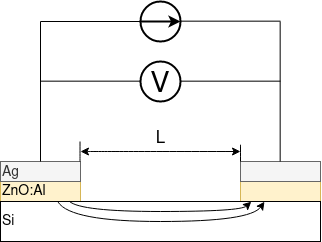

The diagram above was exported from draw.io. Its source (the exported page's mxGraphModel, read from the mxfile embedded in the PNG):
<mxGraphModel dx="931" dy="517" grid="1" gridSize="10" guides="1" tooltips="1" connect="1" arrows="1" fold="1" page="1" pageScale="1" pageWidth="1169" pageHeight="827" math="0" shadow="0">
  <root>
    <mxCell id="0" />
    <mxCell id="1" parent="0" />
    <mxCell id="jQCG2VXPQmME5ZeQGjBP-2" value="&lt;div style=&quot;font-size: 14px;&quot; align=&quot;left&quot;&gt;&lt;font style=&quot;font-size: 14px;&quot;&gt;ZnO:Al&lt;/font&gt;&lt;/div&gt;" style="rounded=0;whiteSpace=wrap;html=1;labelBackgroundColor=none;fontSize=14;strokeWidth=1;fillColor=#fff2cc;strokeColor=#d6b656;align=left;verticalAlign=middle;" parent="1" vertex="1">
      <mxGeometry x="240" y="300" width="80" height="20" as="geometry" />
    </mxCell>
    <mxCell id="jQCG2VXPQmME5ZeQGjBP-3" value="" style="rounded=0;whiteSpace=wrap;html=1;labelBackgroundColor=none;fontSize=17;strokeWidth=1;fillColor=#fff2cc;strokeColor=#d6b656;" parent="1" vertex="1">
      <mxGeometry x="480" y="300" width="80" height="20" as="geometry" />
    </mxCell>
    <mxCell id="jQCG2VXPQmME5ZeQGjBP-5" value="" style="rounded=0;whiteSpace=wrap;html=1;labelBackgroundColor=none;fontSize=17;strokeWidth=1;fillColor=#f5f5f5;strokeColor=#666666;fontColor=#333333;" parent="1" vertex="1">
      <mxGeometry x="480" y="280" width="80" height="20" as="geometry" />
    </mxCell>
    <mxCell id="jQCG2VXPQmME5ZeQGjBP-6" value="&lt;div align=&quot;left&quot;&gt;&lt;font style=&quot;font-size: 14px&quot;&gt;Ag&lt;/font&gt;&lt;/div&gt;" style="rounded=0;whiteSpace=wrap;html=1;labelBackgroundColor=none;fontSize=17;strokeWidth=1;fillColor=#f5f5f5;strokeColor=#666666;fontColor=#333333;align=left;" parent="1" vertex="1">
      <mxGeometry x="240" y="280" width="80" height="20" as="geometry" />
    </mxCell>
    <mxCell id="jQCG2VXPQmME5ZeQGjBP-7" value="L" style="endArrow=classic;startArrow=classic;html=1;fontSize=17;strokeWidth=1;curved=1;verticalAlign=bottom;" parent="1" edge="1">
      <mxGeometry width="50" height="50" relative="1" as="geometry">
        <mxPoint x="320" y="270" as="sourcePoint" />
        <mxPoint x="480" y="270" as="targetPoint" />
      </mxGeometry>
    </mxCell>
    <mxCell id="jQCG2VXPQmME5ZeQGjBP-8" value="" style="endArrow=none;html=1;fontSize=17;strokeWidth=1;curved=1;" parent="1" edge="1">
      <mxGeometry width="50" height="50" relative="1" as="geometry">
        <mxPoint x="319.52" y="280" as="sourcePoint" />
        <mxPoint x="319.52" y="260" as="targetPoint" />
      </mxGeometry>
    </mxCell>
    <mxCell id="jQCG2VXPQmME5ZeQGjBP-9" value="" style="endArrow=none;html=1;fontSize=17;strokeWidth=1;curved=1;" parent="1" edge="1">
      <mxGeometry width="50" height="50" relative="1" as="geometry">
        <mxPoint x="480" y="280" as="sourcePoint" />
        <mxPoint x="480" y="270" as="targetPoint" />
        <Array as="points">
          <mxPoint x="480" y="270" />
          <mxPoint x="480" y="260" />
        </Array>
      </mxGeometry>
    </mxCell>
    <mxCell id="jQCG2VXPQmME5ZeQGjBP-1" value="&lt;font style=&quot;font-size: 14px;&quot;&gt;Si&lt;/font&gt;" style="rounded=0;whiteSpace=wrap;html=1;labelBackgroundColor=none;fontSize=14;strokeWidth=1;align=left;labelPosition=center;verticalLabelPosition=middle;verticalAlign=middle;" parent="1" vertex="1">
      <mxGeometry x="240" y="320" width="320" height="40" as="geometry" />
    </mxCell>
    <mxCell id="jQCG2VXPQmME5ZeQGjBP-10" value="" style="curved=1;endArrow=classic;html=1;fontSize=17;strokeWidth=1;entryX=0.135;entryY=1.01;entryDx=0;entryDy=0;entryPerimeter=0;exitX=0.215;exitY=-0.005;exitDx=0;exitDy=0;exitPerimeter=0;" parent="1" source="jQCG2VXPQmME5ZeQGjBP-1" target="jQCG2VXPQmME5ZeQGjBP-3" edge="1">
      <mxGeometry width="50" height="50" relative="1" as="geometry">
        <mxPoint x="340" y="390" as="sourcePoint" />
        <mxPoint x="510" y="350" as="targetPoint" />
        <Array as="points">
          <mxPoint x="320" y="330" />
          <mxPoint x="480" y="330" />
        </Array>
      </mxGeometry>
    </mxCell>
    <mxCell id="jQCG2VXPQmME5ZeQGjBP-11" value="" style="curved=1;endArrow=classic;html=1;fontSize=17;strokeWidth=1;entryX=0.825;entryY=0.005;entryDx=0;entryDy=0;entryPerimeter=0;exitX=0.18;exitY=0.015;exitDx=0;exitDy=0;exitPerimeter=0;" parent="1" source="jQCG2VXPQmME5ZeQGjBP-1" target="jQCG2VXPQmME5ZeQGjBP-1" edge="1">
      <mxGeometry width="50" height="50" relative="1" as="geometry">
        <mxPoint x="308.99999999999994" y="329.79999999999995" as="sourcePoint" />
        <mxPoint x="490.99999999999994" y="330.20000000000005" as="targetPoint" />
        <Array as="points">
          <mxPoint x="310" y="340" />
          <mxPoint x="490" y="340" />
        </Array>
      </mxGeometry>
    </mxCell>
    <mxCell id="SdziFEINzUgDtChdP1lS-1" value="" style="ellipse;whiteSpace=wrap;html=1;aspect=fixed;labelBackgroundColor=none;fontSize=17;strokeWidth=2;rotation=90;" vertex="1" parent="1">
      <mxGeometry x="380" y="120" width="40" height="40" as="geometry" />
    </mxCell>
    <mxCell id="SdziFEINzUgDtChdP1lS-2" value="&lt;font style=&quot;font-size: 29px;&quot;&gt;V&lt;/font&gt;" style="ellipse;whiteSpace=wrap;html=1;aspect=fixed;labelBackgroundColor=none;fontSize=29;strokeWidth=2;verticalAlign=top;" vertex="1" parent="1">
      <mxGeometry x="380" y="180" width="40" height="40" as="geometry" />
    </mxCell>
    <mxCell id="SdziFEINzUgDtChdP1lS-3" value="" style="endArrow=classic;html=1;rounded=0;fontSize=17;entryX=0.5;entryY=0;entryDx=0;entryDy=0;exitX=0.5;exitY=1;exitDx=0;exitDy=0;strokeWidth=2;" edge="1" parent="1" source="SdziFEINzUgDtChdP1lS-1" target="SdziFEINzUgDtChdP1lS-1">
      <mxGeometry width="50" height="50" relative="1" as="geometry">
        <mxPoint x="60" y="330" as="sourcePoint" />
        <mxPoint x="110" y="280" as="targetPoint" />
      </mxGeometry>
    </mxCell>
    <mxCell id="SdziFEINzUgDtChdP1lS-4" value="" style="endArrow=none;html=1;rounded=0;fontSize=14;exitX=0.5;exitY=0;exitDx=0;exitDy=0;" edge="1" parent="1" source="jQCG2VXPQmME5ZeQGjBP-6">
      <mxGeometry width="50" height="50" relative="1" as="geometry">
        <mxPoint x="280" y="270" as="sourcePoint" />
        <mxPoint x="280" y="140" as="targetPoint" />
      </mxGeometry>
    </mxCell>
    <mxCell id="SdziFEINzUgDtChdP1lS-5" value="" style="endArrow=none;html=1;rounded=0;fontSize=14;exitX=0.5;exitY=0;exitDx=0;exitDy=0;" edge="1" parent="1">
      <mxGeometry width="50" height="50" relative="1" as="geometry">
        <mxPoint x="519.66" y="279.9999999999999" as="sourcePoint" />
        <mxPoint x="519.66" y="140" as="targetPoint" />
      </mxGeometry>
    </mxCell>
    <mxCell id="SdziFEINzUgDtChdP1lS-6" value="" style="endArrow=none;html=1;rounded=0;fontSize=14;" edge="1" parent="1">
      <mxGeometry width="50" height="50" relative="1" as="geometry">
        <mxPoint x="380" y="140" as="sourcePoint" />
        <mxPoint x="280" y="140" as="targetPoint" />
      </mxGeometry>
    </mxCell>
    <mxCell id="SdziFEINzUgDtChdP1lS-7" value="" style="endArrow=none;html=1;rounded=0;fontSize=14;" edge="1" parent="1">
      <mxGeometry width="50" height="50" relative="1" as="geometry">
        <mxPoint x="520" y="139.66" as="sourcePoint" />
        <mxPoint x="420" y="139.66" as="targetPoint" />
      </mxGeometry>
    </mxCell>
    <mxCell id="SdziFEINzUgDtChdP1lS-8" value="" style="endArrow=none;html=1;rounded=0;fontSize=14;" edge="1" parent="1">
      <mxGeometry width="50" height="50" relative="1" as="geometry">
        <mxPoint x="520" y="199.65999999999997" as="sourcePoint" />
        <mxPoint x="420" y="199.65999999999997" as="targetPoint" />
      </mxGeometry>
    </mxCell>
    <mxCell id="SdziFEINzUgDtChdP1lS-9" value="" style="endArrow=none;html=1;rounded=0;fontSize=14;" edge="1" parent="1">
      <mxGeometry width="50" height="50" relative="1" as="geometry">
        <mxPoint x="380" y="199.65999999999997" as="sourcePoint" />
        <mxPoint x="280" y="199.65999999999997" as="targetPoint" />
      </mxGeometry>
    </mxCell>
  </root>
</mxGraphModel>